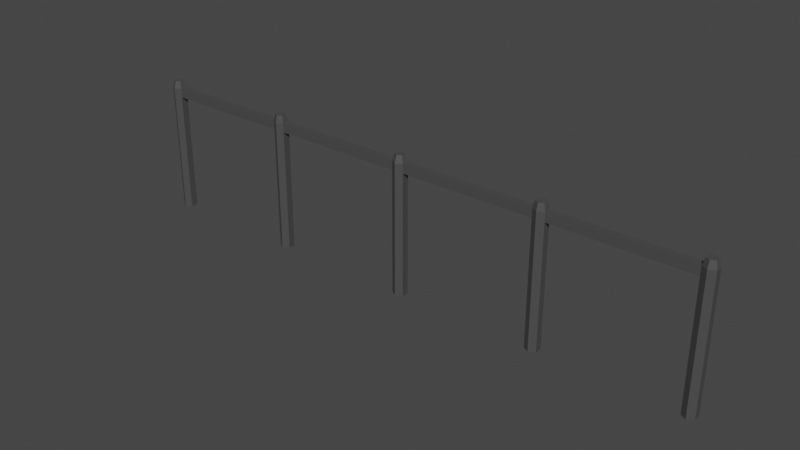 # Source: Fence.blend  (saved by Blender 2.92.15; exported with 4.5.12 LTS)
import bpy
from mathutils import Matrix  # noqa: F401  (used for matrix-valued properties, if any)

bpy.ops.wm.read_factory_settings(use_empty=True)
scene = bpy.context.scene
scene.name = 'Scene'

# ---- collections
col_collection = bpy.data.collections.new('Collection'); scene.collection.children.link(col_collection)

# ---- materials (node trees are filled in below, after node groups)
mat_material = bpy.data.materials.new('Material')
mat_material.alpha_threshold = 0.0
mat_material.use_transparent_shadow = False
mat_material.line_color = (0.0, 0.0, 0.0, 1.0)

# ---- material node trees
mat_material.use_nodes = True; mat_material.node_tree.nodes.clear()
_N = mat_material.node_tree.nodes; _L = mat_material.node_tree.links
n0 = _N.new('ShaderNodeOutputMaterial'); n0.name = 'Material Output'; n0.location = (300, 300)
n1 = _N.new('ShaderNodeBsdfPrincipled'); n1.name = 'Principled BSDF'; n1.location = (10, 300)
n1.distribution = 'GGX'
n1.subsurface_method = 'BURLEY'
n1.inputs[0].default_value = (0.06998, 0.06998, 0.06998, 1.0)
n1.inputs[2].default_value = 0.3338
n1.inputs[3].default_value = 1.45
n1.inputs[27].default_value = (0.0, 0.0, 0.0, 1.0)
n1.inputs[28].default_value = 1.0
_L.new(n1.outputs[0], n0.inputs[0])
n0.is_active_output = True

# ---- world
world_world = bpy.data.worlds.new('World'); scene.world = world_world
world_world.use_nodes = True; world_world.node_tree.nodes.clear()
_N = world_world.node_tree.nodes; _L = world_world.node_tree.links
n0 = _N.new('ShaderNodeOutputWorld'); n0.name = 'World Output'; n0.location = (300, 300)
n1 = _N.new('ShaderNodeBackground'); n1.name = 'Background'; n1.location = (10, 300)
n1.inputs[0].default_value = (0.05088, 0.05088, 0.05088, 1.0)
_L.new(n1.outputs[0], n0.inputs[0])
n0.is_active_output = True
world_world.color = (0.05088, 0.05088, 0.05088)
world_world.use_sun_shadow = False
world_world.sun_shadow_jitter_overblur = 0.0

# ---- meshes
me_cylinder = bpy.data.meshes.new('Cylinder')
me_cylinder.from_pydata([(4.047e-10, 0.09728, -0.8444), (4.047e-10, 0.09728, 0.8444), (0.08425, 0.04864, -0.8444), (0.08425, 0.04864, 0.8444), (0.08425, -0.04864, -0.8444), (0.08425, -0.04864, 0.8444), (-8.1e-09, -0.09728, -0.8444), (-8.1e-09, -0.09728, 0.8444), (-0.08425, -0.04864, -0.8444), (-0.08425, -0.04864, 0.8444), (-0.08425, 0.04864, -0.8444), (-0.08425, 0.04864, 0.8444), (2.0, 0.09728, -0.8444), (2.0, 0.09728, 0.8444), (2.084, 0.04864, -0.8444), (2.084, 0.04864, 0.8444), (2.084, -0.04864, -0.8444), (2.084, -0.04864, 0.8444), (2.0, -0.09728, -0.8444), (2.0, -0.09728, 0.8444), (1.916, -0.04864, -0.8444), (1.916, -0.04864, 0.8444), (1.916, 0.04864, -0.8444), (1.916, 0.04864, 0.8444), (4.0, 0.09728, -0.8444), (4.0, 0.09728, 0.8444), (4.084, 0.04864, -0.8444), (4.084, 0.04864, 0.8444), (4.084, -0.04864, -0.8444), (4.084, -0.04864, 0.8444), (4.0, -0.09728, -0.8444), (4.0, -0.09728, 0.8444), (3.916, -0.04864, -0.8444), (3.916, -0.04864, 0.8444), (3.916, 0.04864, -0.8444), (3.916, 0.04864, 0.8444), (-2.0, 0.09728, -0.8444), (-2.0, 0.09728, 0.8444), (-1.916, 0.04864, -0.8444), (-1.916, 0.04864, 0.8444), (-1.916, -0.04864, -0.8444), (-1.916, -0.04864, 0.8444), (-2.0, -0.09728, -0.8444), (-2.0, -0.09728, 0.8444), (-2.084, -0.04864, -0.8444), (-2.084, -0.04864, 0.8444), (-2.084, 0.04864, -0.8444), (-2.084, 0.04864, 0.8444), (-4.0, 0.09728, -0.8444), (-4.0, 0.09728, 0.8444), (-3.916, 0.04864, -0.8444), (-3.916, 0.04864, 0.8444), (-3.916, -0.04864, -0.8444), (-3.916, -0.04864, 0.8444), (-4.0, -0.09728, -0.8444), (-4.0, -0.09728, 0.8444), (-4.084, -0.04864, -0.8444), (-4.084, -0.04864, 0.8444), (-4.084, 0.04864, -0.8444), (-4.084, 0.04864, 0.8444), (0.08425, 0.04864, 0.9678), (-1.829e-08, 0.09728, 0.9678), (0.08425, -0.04864, 0.9678), (-2.679e-08, -0.09728, 0.9678), (-0.08425, -0.04864, 0.9678), (-0.08425, 0.04864, 0.9678), (2.084, 0.04864, 0.9678), (2.0, 0.09728, 0.9678), (2.084, -0.04864, 0.9678), (2.0, -0.09728, 0.9678), (1.916, -0.04864, 0.9678), (1.916, 0.04864, 0.9678), (4.084, 0.04864, 0.9678), (4.0, 0.09728, 0.9678), (4.084, -0.04864, 0.9678), (4.0, -0.09728, 0.9678), (3.916, -0.04864, 0.9678), (3.916, 0.04864, 0.9678), (-1.916, 0.04864, 0.9678), (-2.0, 0.09728, 0.9678), (-1.916, -0.04864, 0.9678), (-2.0, -0.09728, 0.9678), (-2.084, -0.04864, 0.9678), (-2.084, 0.04864, 0.9678), (-3.916, 0.04864, 0.9678), (-4.0, 0.09728, 0.9678), (-3.916, -0.04864, 0.9678), (-4.0, -0.09728, 0.9678), (-4.084, -0.04864, 0.9678), (-4.084, 0.04864, 0.9678), (0.05479, 0.03163, 1.067), (-3.474e-08, 0.06326, 1.067), (0.05479, -0.03163, 1.067), (-4.027e-08, -0.06326, 1.067), (-0.05479, -0.03163, 1.067), (-0.05479, 0.03163, 1.067), (2.063, 0.03622, 1.067), (2.0, 0.07245, 1.067), (2.063, -0.03622, 1.067), (2.0, -0.07245, 1.067), (1.937, -0.03622, 1.067), (1.937, 0.03622, 1.067), (4.059, 0.03412, 1.067), (4.0, 0.06825, 1.067), (4.059, -0.03412, 1.067), (4.0, -0.06825, 1.067), (3.941, -0.03412, 1.067), (3.941, 0.03412, 1.067), (-1.937, 0.0366, 1.067), (-2.0, 0.0732, 1.067), (-1.937, -0.0366, 1.067), (-2.0, -0.0732, 1.067), (-2.063, -0.0366, 1.067), (-2.063, 0.0366, 1.067), (-3.945, 0.03164, 1.067), (-4.0, 0.06327, 1.067), (-3.945, -0.03164, 1.067), (-4.0, -0.06327, 1.067), (-4.055, -0.03164, 1.067), (-4.055, 0.03164, 1.067)], [], [(0, 1, 3, 2), (2, 3, 5, 4), (4, 5, 7, 6), (6, 7, 9, 8), (9, 7, 63, 64), (8, 9, 11, 10), (10, 11, 1, 0), (0, 2, 4, 6, 8, 10), (12, 13, 15, 14), (14, 15, 17, 16), (16, 17, 19, 18), (18, 19, 21, 20), (27, 25, 73, 72), (20, 21, 23, 22), (22, 23, 13, 12), (12, 14, 16, 18, 20, 22), (24, 25, 27, 26), (26, 27, 29, 28), (28, 29, 31, 30), (30, 31, 33, 32), (84, 86, 82, 83), (32, 33, 35, 34), (34, 35, 25, 24), (24, 26, 28, 30, 32, 34), (36, 37, 39, 38), (38, 39, 41, 40), (40, 41, 43, 42), (42, 43, 45, 44), (76, 77, 66, 68), (44, 45, 47, 46), (46, 47, 37, 36), (36, 38, 40, 42, 44, 46), (48, 49, 51, 50), (50, 51, 53, 52), (52, 53, 55, 54), (54, 55, 57, 56), (33, 76, 68, 17), (56, 57, 59, 58), (58, 59, 49, 48), (48, 50, 52, 54, 56, 58), (89, 88, 118, 119), (62, 60, 90, 92), (75, 74, 104, 105), (88, 87, 117, 118), (60, 61, 91, 90), (45, 43, 81, 82), (19, 17, 68, 69), (25, 35, 77, 73), (55, 53, 86, 87), (78, 80, 64, 65), (29, 27, 72, 74), (51, 84, 83, 47), (3, 1, 61, 60), (39, 37, 79, 78), (21, 19, 69, 70), (57, 55, 87, 88), (1, 11, 65, 61), (31, 29, 74, 75), (37, 47, 83, 79), (70, 71, 60, 62), (21, 70, 62, 5), (39, 78, 65, 11), (59, 57, 88, 89), (15, 13, 67, 66), (51, 49, 85, 84), (33, 31, 75, 76), (7, 5, 62, 63), (13, 23, 71, 67), (43, 41, 80, 81), (49, 59, 89, 85), (90, 91, 95, 94, 93, 92), (96, 97, 101, 100, 99, 98), (102, 103, 107, 106, 105, 104), (108, 109, 113, 112, 111, 110), (114, 115, 119, 118, 117, 116), (76, 75, 105, 106), (63, 62, 92, 93), (85, 89, 119, 115), (77, 76, 106, 107), (64, 63, 93, 94), (73, 77, 107, 103), (65, 64, 94, 95), (78, 79, 109, 108), (61, 65, 95, 91), (80, 78, 108, 110), (66, 67, 97, 96), (81, 80, 110, 111), (68, 66, 96, 98), (82, 81, 111, 112), (69, 68, 98, 99), (83, 82, 112, 113), (70, 69, 99, 100), (79, 83, 113, 109), (71, 70, 100, 101), (84, 85, 115, 114), (67, 71, 101, 97), (86, 84, 114, 116), (72, 73, 103, 102), (87, 86, 116, 117), (74, 72, 102, 104), (86, 53, 45, 82), (53, 51, 47, 45), (80, 41, 9, 64), (41, 39, 11, 9), (71, 23, 3, 60), (23, 21, 5, 3), (77, 35, 15, 66), (35, 33, 17, 15)])
_uv = me_cylinder.uv_layers.new(name='UVMap')
_uv.uv.foreach_set('vector', [1.0, 0.5, 1.0, 1.0, 0.8333, 1.0, 0.8333, 0.5, 0.8333, 0.5, 0.8333, 1.0, 0.6667, 1.0, 0.6667, 0.5, 0.6667, 0.5, 0.6667, 1.0, 0.5, 1.0, 0.5, 0.5, 0.5, 0.5, 0.5, 1.0, 0.3333, 1.0, 0.3333, 0.5, 0.3333, 1.0, 0.5, 1.0, 0.5, 1.0, 0.3333, 1.0, 0.3333, 0.5, 0.3333, 1.0, 0.1667, 1.0, 0.1667, 0.5, 0.1667, 0.5, 0.1667, 1.0, -8.941e-08, 1.0, -8.941e-08, 0.5, 0.75, 0.49, 0.9578, 0.37, 0.9578, 0.13, 0.75, 0.01, 0.5422, 0.13, 0.5422, 0.37, 1.0, 0.5, 1.0, 1.0, 0.8333, 1.0, 0.8333, 0.5, 0.8333, 0.5, 0.8333, 1.0, 0.6667, 1.0, 0.6667, 0.5, 0.6667, 0.5, 0.6667, 1.0, 0.5, 1.0, 0.5, 0.5, 0.5, 0.5, 0.5, 1.0, 0.3333, 1.0, 0.3333, 0.5, 0.8333, 1.0, 1.0, 1.0, 1.0, 1.0, 0.8333, 1.0, 0.3333, 0.5, 0.3333, 1.0, 0.1667, 1.0, 0.1667, 0.5, 0.1667, 0.5, 0.1667, 1.0, -8.941e-08, 1.0, -8.941e-08, 0.5, 0.75, 0.49, 0.9578, 0.37, 0.9578, 0.13, 0.75, 0.01, 0.5422, 0.13, 0.5422, 0.37, 1.0, 0.5, 1.0, 1.0, 0.8333, 1.0, 0.8333, 0.5, 0.8333, 0.5, 0.8333, 1.0, 0.6667, 1.0, 0.6667, 0.5, 0.6667, 0.5, 0.6667, 1.0, 0.5, 1.0, 0.5, 0.5, 0.5, 0.5, 0.5, 1.0, 0.3333, 1.0, 0.3333, 0.5, 0.8333, 1.0, 0.6667, 1.0, 0.3333, 1.0, 0.1667, 1.0, 0.3333, 0.5, 0.3333, 1.0, 0.1667, 1.0, 0.1667, 0.5, 0.1667, 0.5, 0.1667, 1.0, -8.941e-08, 1.0, -8.941e-08, 0.5, 0.75, 0.49, 0.9578, 0.37, 0.9578, 0.13, 0.75, 0.01, 0.5422, 0.13, 0.5422, 0.37, 1.0, 0.5, 1.0, 1.0, 0.8333, 1.0, 0.8333, 0.5, 0.8333, 0.5, 0.8333, 1.0, 0.6667, 1.0, 0.6667, 0.5, 0.6667, 0.5, 0.6667, 1.0, 0.5, 1.0, 0.5, 0.5, 0.5, 0.5, 0.5, 1.0, 0.3333, 1.0, 0.3333, 0.5, 0.3333, 1.0, 0.1667, 1.0, 0.8333, 1.0, 0.6667, 1.0, 0.3333, 0.5, 0.3333, 1.0, 0.1667, 1.0, 0.1667, 0.5, 0.1667, 0.5, 0.1667, 1.0, -8.941e-08, 1.0, -8.941e-08, 0.5, 0.75, 0.49, 0.9578, 0.37, 0.9578, 0.13, 0.75, 0.01, 0.5422, 0.13, 0.5422, 0.37, 1.0, 0.5, 1.0, 1.0, 0.8333, 1.0, 0.8333, 0.5, 0.8333, 0.5, 0.8333, 1.0, 0.6667, 1.0, 0.6667, 0.5, 0.6667, 0.5, 0.6667, 1.0, 0.5, 1.0, 0.5, 0.5, 0.5, 0.5, 0.5, 1.0, 0.3333, 1.0, 0.3333, 0.5, 0.3333, 1.0, 0.3333, 1.0, 0.6667, 1.0, 0.6667, 1.0, 0.3333, 0.5, 0.3333, 1.0, 0.1667, 1.0, 0.1667, 0.5, 0.1667, 0.5, 0.1667, 1.0, -8.941e-08, 1.0, -8.941e-08, 0.5, 0.75, 0.49, 0.9578, 0.37, 0.9578, 0.13, 0.75, 0.01, 0.5422, 0.13, 0.5422, 0.37, 0.1667, 1.0, 0.3333, 1.0, 0.3333, 1.0, 0.1667, 1.0, 0.6667, 1.0, 0.8333, 1.0, 0.8333, 1.0, 0.6667, 1.0, 0.5, 1.0, 0.6667, 1.0, 0.6667, 1.0, 0.5, 1.0, 0.3333, 1.0, 0.5, 1.0, 0.5, 1.0, 0.3333, 1.0, 0.8333, 1.0, 1.0, 1.0, 1.0, 1.0, 0.8333, 1.0, 0.3333, 1.0, 0.5, 1.0, 0.5, 1.0, 0.3333, 1.0, 0.5, 1.0, 0.6667, 1.0, 0.6667, 1.0, 0.5, 1.0, -8.941e-08, 1.0, 0.1667, 1.0, 0.1667, 1.0, -8.941e-08, 1.0, 0.5, 1.0, 0.6667, 1.0, 0.6667, 1.0, 0.5, 1.0, 0.8333, 1.0, 0.6667, 1.0, 0.3333, 1.0, 0.1667, 1.0, 0.6667, 1.0, 0.8333, 1.0, 0.8333, 1.0, 0.6667, 1.0, 0.8333, 1.0, 0.8333, 1.0, 0.1667, 1.0, 0.1667, 1.0, 0.8333, 1.0, 1.0, 1.0, 1.0, 1.0, 0.8333, 1.0, 0.8333, 1.0, 1.0, 1.0, 1.0, 1.0, 0.8333, 1.0, 0.3333, 1.0, 0.5, 1.0, 0.5, 1.0, 0.3333, 1.0, 0.3333, 1.0, 0.5, 1.0, 0.5, 1.0, 0.3333, 1.0, -8.941e-08, 1.0, 0.1667, 1.0, 0.1667, 1.0, -8.941e-08, 1.0, 0.5, 1.0, 0.6667, 1.0, 0.6667, 1.0, 0.5, 1.0, -8.941e-08, 1.0, 0.1667, 1.0, 0.1667, 1.0, -8.941e-08, 1.0, 0.3333, 1.0, 0.1667, 1.0, 0.8333, 1.0, 0.6667, 1.0, 0.3333, 1.0, 0.3333, 1.0, 0.6667, 1.0, 0.6667, 1.0, 0.8333, 1.0, 0.8333, 1.0, 0.1667, 1.0, 0.1667, 1.0, 0.1667, 1.0, 0.3333, 1.0, 0.3333, 1.0, 0.1667, 1.0, 0.8333, 1.0, 1.0, 1.0, 1.0, 1.0, 0.8333, 1.0, 0.8333, 1.0, 1.0, 1.0, 1.0, 1.0, 0.8333, 1.0, 0.3333, 1.0, 0.5, 1.0, 0.5, 1.0, 0.3333, 1.0, 0.5, 1.0, 0.6667, 1.0, 0.6667, 1.0, 0.5, 1.0, -8.941e-08, 1.0, 0.1667, 1.0, 0.1667, 1.0, -8.941e-08, 1.0, 0.5, 1.0, 0.6667, 1.0, 0.6667, 1.0, 0.5, 1.0, -8.941e-08, 1.0, 0.1667, 1.0, 0.1667, 1.0, -8.941e-08, 1.0, 0.4578, 0.37, 0.25, 0.49, 0.04215, 0.37, 0.04215, 0.13, 0.25, 0.01, 0.4578, 0.13, 0.4578, 0.37, 0.25, 0.49, 0.04215, 0.37, 0.04215, 0.13, 0.25, 0.01, 0.4578, 0.13, 0.4578, 0.37, 0.25, 0.49, 0.04215, 0.37, 0.04215, 0.13, 0.25, 0.01, 0.4578, 0.13, 0.4578, 0.37, 0.25, 0.49, 0.04215, 0.37, 0.04215, 0.13, 0.25, 0.01, 0.4578, 0.13, 0.4578, 0.37, 0.25, 0.49, 0.04215, 0.37, 0.04215, 0.13, 0.25, 0.01, 0.4578, 0.13, 0.3333, 1.0, 0.5, 1.0, 0.5, 1.0, 0.3333, 1.0, 0.5, 1.0, 0.6667, 1.0, 0.6667, 1.0, 0.5, 1.0, -8.941e-08, 1.0, 0.1667, 1.0, 0.1667, 1.0, -8.941e-08, 1.0, 0.1667, 1.0, 0.3333, 1.0, 0.3333, 1.0, 0.1667, 1.0, 0.3333, 1.0, 0.5, 1.0, 0.5, 1.0, 0.3333, 1.0, -8.941e-08, 1.0, 0.1667, 1.0, 0.1667, 1.0, -8.941e-08, 1.0, 0.1667, 1.0, 0.3333, 1.0, 0.3333, 1.0, 0.1667, 1.0, 0.8333, 1.0, 1.0, 1.0, 1.0, 1.0, 0.8333, 1.0, -8.941e-08, 1.0, 0.1667, 1.0, 0.1667, 1.0, -8.941e-08, 1.0, 0.6667, 1.0, 0.8333, 1.0, 0.8333, 1.0, 0.6667, 1.0, 0.8333, 1.0, 1.0, 1.0, 1.0, 1.0, 0.8333, 1.0, 0.5, 1.0, 0.6667, 1.0, 0.6667, 1.0, 0.5, 1.0, 0.6667, 1.0, 0.8333, 1.0, 0.8333, 1.0, 0.6667, 1.0, 0.3333, 1.0, 0.5, 1.0, 0.5, 1.0, 0.3333, 1.0, 0.5, 1.0, 0.6667, 1.0, 0.6667, 1.0, 0.5, 1.0, 0.1667, 1.0, 0.3333, 1.0, 0.3333, 1.0, 0.1667, 1.0, 0.3333, 1.0, 0.5, 1.0, 0.5, 1.0, 0.3333, 1.0, -8.941e-08, 1.0, 0.1667, 1.0, 0.1667, 1.0, -8.941e-08, 1.0, 0.1667, 1.0, 0.3333, 1.0, 0.3333, 1.0, 0.1667, 1.0, 0.8333, 1.0, 1.0, 1.0, 1.0, 1.0, 0.8333, 1.0, -8.941e-08, 1.0, 0.1667, 1.0, 0.1667, 1.0, -8.941e-08, 1.0, 0.6667, 1.0, 0.8333, 1.0, 0.8333, 1.0, 0.6667, 1.0, 0.8333, 1.0, 1.0, 1.0, 1.0, 1.0, 0.8333, 1.0, 0.5, 1.0, 0.6667, 1.0, 0.6667, 1.0, 0.5, 1.0, 0.6667, 1.0, 0.8333, 1.0, 0.8333, 1.0, 0.6667, 1.0, 0.6667, 1.0, 0.6667, 1.0, 0.3333, 1.0, 0.3333, 1.0, 0.6667, 1.0, 0.8333, 1.0, 0.1667, 1.0, 0.3333, 1.0, 0.6667, 1.0, 0.6667, 1.0, 0.3333, 1.0, 0.3333, 1.0, 0.6667, 1.0, 0.8333, 1.0, 0.1667, 1.0, 0.3333, 1.0, 0.1667, 1.0, 0.1667, 1.0, 0.8333, 1.0, 0.8333, 1.0, 0.1667, 1.0, 0.3333, 1.0, 0.6667, 1.0, 0.8333, 1.0, 0.1667, 1.0, 0.1667, 1.0, 0.8333, 1.0, 0.8333, 1.0, 0.1667, 1.0, 0.3333, 1.0, 0.6667, 1.0, 0.8333, 1.0])
me_cylinder.materials.append(mat_material)
me_cylinder.use_remesh_fix_poles = True
me_cylinder.use_remesh_preserve_attributes = False
me_cylinder.use_mirror_vertex_groups = False
me_cylinder.update()

# ---- objects
ob_cylinder = bpy.data.objects.new('Cylinder', me_cylinder)

# ---- transforms, parenting, visibility, modifiers, constraints
ob_cylinder.location = (0.0, 0.0, 0.0)
ob_cylinder.lineart.crease_threshold = 0.0

# ---- collection membership
col_collection.objects.link(ob_cylinder)

# ---- scene / render settings (as saved in the file)
scene.frame_start = 1; scene.frame_end = 250; scene.frame_set(1)
scene.render.engine = 'BLENDER_EEVEE_NEXT'
scene.cycles.use_denoising = False
scene.cycles.samples = 128
scene.cycles.sampling_pattern = 'TABULATED_SOBOL'
scene.cycles.use_adaptive_sampling = False
scene.cycles.use_light_tree = False
scene.view_settings.view_transform = 'Filmic'
bpy.context.view_layer.update()

# ---- added for rendering (the .blend has no active camera and no usable light): camera, sun
cam_auto = bpy.data.cameras.new('AutoCamera')
cam_auto.lens = 50.0
cam_auto.sensor_width = 36.0
cam_auto.clip_end = 1000.0
ob_auto_camera = bpy.data.objects.new('AutoCamera', cam_auto)
scene.collection.objects.link(ob_auto_camera)
ob_auto_camera.location = (7.76402, -9.31683, 6.32272)
ob_auto_camera.rotation_euler = (1.09748, -7.21219e-08, 0.694738)
scene.camera = ob_auto_camera
light_auto_sun = bpy.data.lights.new('AutoSun', 'SUN')
light_auto_sun.energy = 3.0
light_auto_sun.angle = 0.0523599
ob_auto_sun = bpy.data.objects.new('AutoSun', light_auto_sun)
scene.collection.objects.link(ob_auto_sun)
ob_auto_sun.rotation_euler = (0.872665, 0.174533, 0.523599)
bpy.context.view_layer.update()
